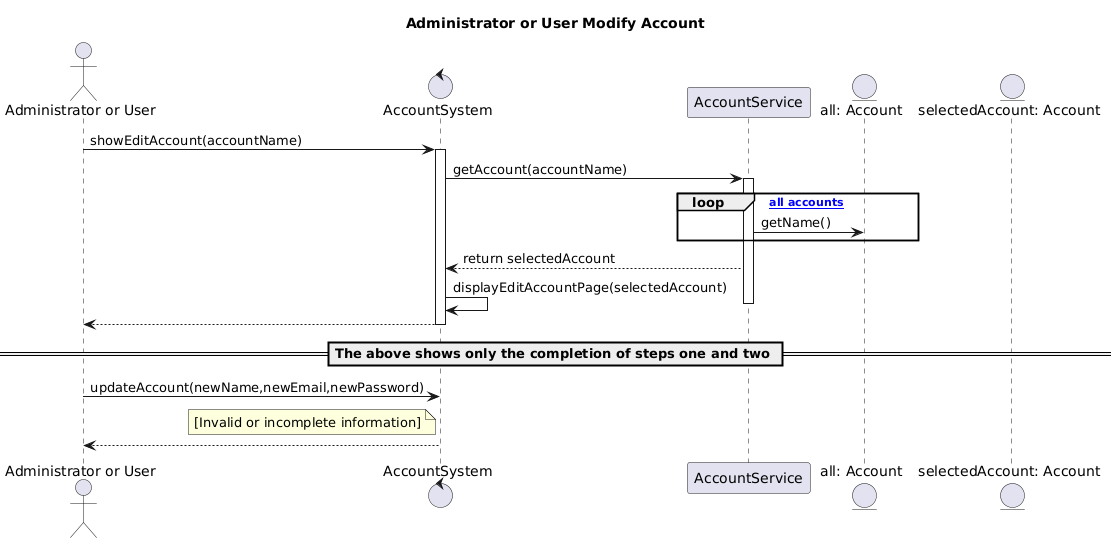

The diagram above was rendered by PlantUML. Its source (embedded in the PNG):
@startuml
title Administrator or User Modify Account

actor "Administrator or User"
control AccountSystem
participant AccountService
entity "all: Account"
entity "selectedAccount: Account"

"Administrator or User" -> AccountSystem:showEditAccount(accountName)
activate AccountSystem

AccountSystem -> AccountService:getAccount(accountName)
activate AccountService

loop [for all accounts]
  AccountService -> "all: Account":getName()
end loop

AccountService --> AccountSystem: return selectedAccount
AccountSystem -> AccountSystem: displayEditAccountPage(selectedAccount)

deactivate AccountService
AccountSystem --> "Administrator or User"
deactivate AccountSystem

== The above shows only the completion of steps one and two ==

"Administrator or User" -> AccountSystem:updateAccount(newName,newEmail,newPassword)

note left of AccountSystem
[Invalid or incomplete information]
end note

AccountSystem --> "Administrator or User"
@enduml